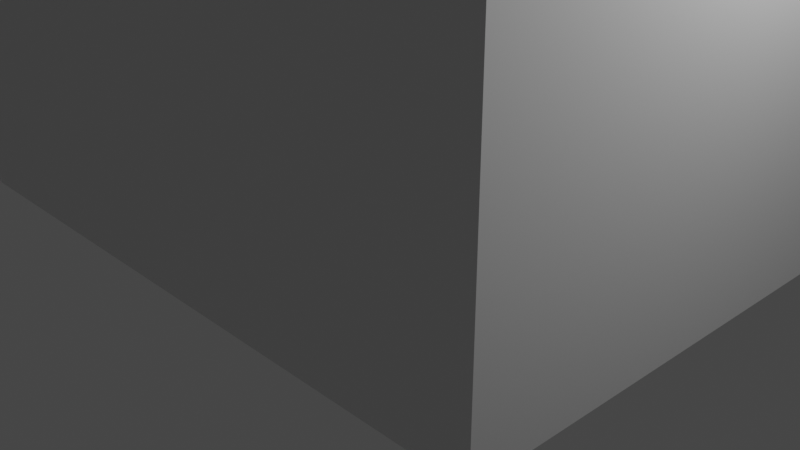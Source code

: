 # Source: room.blend  (saved by Blender 2.90.8; exported with 4.5.12 LTS)
import bpy
from mathutils import Matrix  # noqa: F401  (used for matrix-valued properties, if any)

bpy.ops.wm.read_factory_settings(use_empty=True)
scene = bpy.context.scene
scene.name = 'Scene'

# ---- collections
col_collection = bpy.data.collections.new('Collection'); scene.collection.children.link(col_collection)

# ---- materials (node trees are filled in below, after node groups)
mat_material_001 = bpy.data.materials.new('Material.001')
mat_material_001.use_transparent_shadow = False

# ---- material node trees
mat_material_001.use_nodes = True; mat_material_001.node_tree.nodes.clear()
_N = mat_material_001.node_tree.nodes; _L = mat_material_001.node_tree.links
n0 = _N.new('ShaderNodeBsdfPrincipled'); n0.name = 'Principled BSDF'; n0.location = (10, 300)
n0.distribution = 'GGX'
n0.subsurface_method = 'BURLEY'
n0.inputs[3].default_value = 1.45
n0.inputs[27].default_value = (0.0, 0.0, 0.0, 1.0)
n0.inputs[28].default_value = 1.0
n1 = _N.new('ShaderNodeOutputMaterial'); n1.name = 'Material Output'; n1.location = (300, 300)
_L.new(n0.outputs[0], n1.inputs[0])
n1.is_active_output = True

# ---- world
world_world = bpy.data.worlds.new('World'); scene.world = world_world
world_world.use_nodes = True; world_world.node_tree.nodes.clear()
_N = world_world.node_tree.nodes; _L = world_world.node_tree.links
n0 = _N.new('ShaderNodeOutputWorld'); n0.name = 'World Output'; n0.location = (300, 300)
n1 = _N.new('ShaderNodeBackground'); n1.name = 'Background'; n1.location = (10, 300)
n1.inputs[0].default_value = (0.05088, 0.05088, 0.05088, 1.0)
_L.new(n1.outputs[0], n0.inputs[0])
n0.is_active_output = True
world_world.color = (0.05088, 0.05088, 0.05088)
world_world.use_sun_shadow = False
world_world.sun_shadow_jitter_overblur = 0.0

# ---- cameras
cam_camera = bpy.data.cameras.new('Camera')
cam_camera.clip_end = 100.0
cam_camera.ortho_scale = 7.314

# ---- lights
light_light = bpy.data.lights.new('Light', 'POINT')
light_light.transmission_factor = 0.0
light_light.energy = 1000.0
light_light.shadow_soft_size = 0.1
light_light.shadow_maximum_resolution = 0.006
light_light.use_absolute_resolution = True

# ---- meshes
me_cube_001 = bpy.data.meshes.new('Cube.001')
me_cube_001.from_pydata([(-1.0, -1.0, -1.0), (-1.0, -1.0, 1.0), (-1.0, 1.0, -1.0), (-1.0, 1.0, 1.0), (1.0, -1.0, -1.0), (1.0, -1.0, 1.0), (1.0, 1.0, -1.0), (1.0, 1.0, 1.0)], [], [(0, 1, 3, 2), (2, 3, 7, 6), (6, 7, 5, 4), (4, 5, 1, 0), (2, 6, 4, 0), (7, 3, 1, 5)])
_uv = me_cube_001.uv_layers.new(name='UVMap')
_uv.uv.foreach_set('vector', [0.375, 0.0, 0.625, 0.0, 0.625, 0.25, 0.375, 0.25, 0.375, 0.25, 0.625, 0.25, 0.625, 0.5, 0.375, 0.5, 0.375, 0.5, 0.625, 0.5, 0.625, 0.75, 0.375, 0.75, 0.375, 0.75, 0.625, 0.75, 0.625, 1.0, 0.375, 1.0, 0.125, 0.5, 0.375, 0.5, 0.375, 0.75, 0.125, 0.75, 0.625, 0.5, 0.875, 0.5, 0.875, 0.75, 0.625, 0.75])
me_cube_001.materials.append(mat_material_001)
me_cube_001.use_remesh_fix_poles = True
me_cube_001.use_remesh_preserve_attributes = False
me_cube_001.use_mirror_vertex_groups = False
me_cube_001.update()

# ---- objects
ob_light = bpy.data.objects.new('Light', light_light)
ob_camera = bpy.data.objects.new('Camera', cam_camera)
ob_cube = bpy.data.objects.new('Cube', me_cube_001)

# ---- transforms, parenting, visibility, modifiers, constraints
ob_light.location = (4.076, 1.005, 5.904)
ob_light.rotation_euler = (0.6503, 0.05522, 1.866)
ob_light.lock_rotations_4d = False
ob_light.empty_display_type = 'ARROWS'
ob_light.color = (0.0, 0.0, 0.0, 0.0)
ob_light.lineart.crease_threshold = 0.0
ob_camera.location = (7.359, -6.926, 4.958)
ob_camera.rotation_euler = (1.109, 0.0, 0.8149)
ob_camera.lock_rotations_4d = False
ob_camera.empty_display_type = 'ARROWS'
ob_camera.color = (0.0, 0.0, 0.0, 0.0)
ob_camera.display_type = 'WIRE'
ob_camera.lineart.crease_threshold = 0.0
ob_cube.location = (-0.1275, -0.02555, 2.5)
ob_cube.scale = (3.5, 2.5, 2.5)
ob_cube.lineart.crease_threshold = 0.0

# ---- collection membership
col_collection.objects.link(ob_light)
col_collection.objects.link(ob_camera)
col_collection.objects.link(ob_cube)

# ---- scene / render settings (as saved in the file)
scene.camera = ob_camera
scene.frame_start = 1; scene.frame_end = 250; scene.frame_set(1)
scene.render.engine = 'BLENDER_EEVEE_NEXT'
scene.cycles.use_denoising = False
scene.cycles.samples = 128
scene.cycles.sampling_pattern = 'TABULATED_SOBOL'
scene.cycles.use_adaptive_sampling = False
scene.cycles.use_light_tree = False
scene.view_settings.view_transform = 'Filmic'
bpy.context.view_layer.update()
